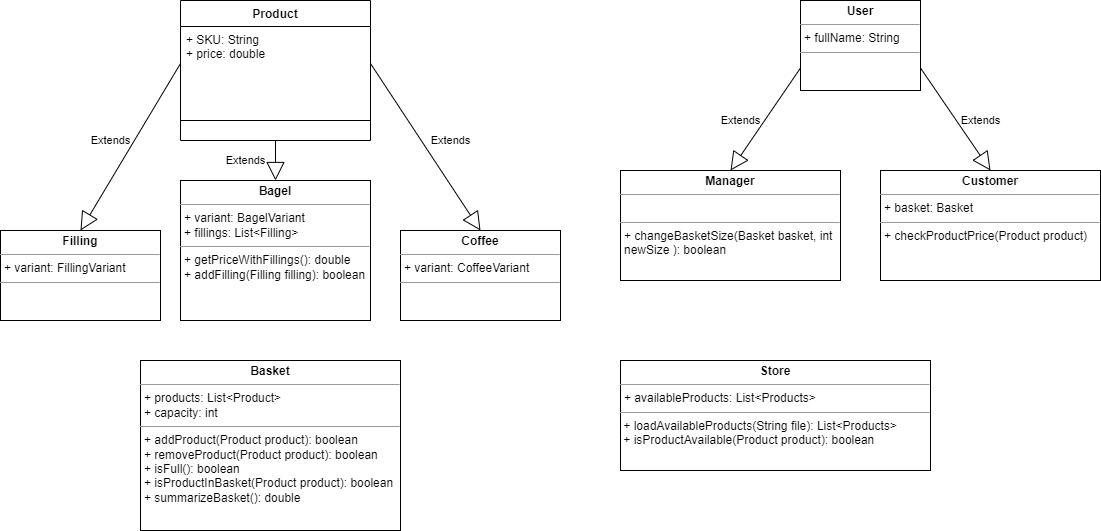

The diagram above was exported from draw.io. Its source (the exported page's mxGraphModel, read from the mxfile embedded in the PNG):
<mxGraphModel dx="1434" dy="739" grid="1" gridSize="10" guides="1" tooltips="1" connect="1" arrows="1" fold="1" page="1" pageScale="1" pageWidth="827" pageHeight="1169" math="0" shadow="0">
  <root>
    <mxCell id="WIyWlLk6GJQsqaUBKTNV-0" />
    <mxCell id="WIyWlLk6GJQsqaUBKTNV-1" parent="WIyWlLk6GJQsqaUBKTNV-0" />
    <mxCell id="xAtnCrTWJtXElHwbF1yG-5" value="Product" style="swimlane;fontStyle=1;align=center;verticalAlign=top;childLayout=stackLayout;horizontal=1;startSize=26;horizontalStack=0;resizeParent=1;resizeParentMax=0;resizeLast=0;collapsible=1;marginBottom=0;whiteSpace=wrap;html=1;" vertex="1" parent="WIyWlLk6GJQsqaUBKTNV-1">
      <mxGeometry x="220" y="40" width="190" height="140" as="geometry" />
    </mxCell>
    <mxCell id="xAtnCrTWJtXElHwbF1yG-6" value="+ SKU: String&lt;br&gt;+ price: double&lt;br&gt;" style="text;strokeColor=none;fillColor=none;align=left;verticalAlign=top;spacingLeft=4;spacingRight=4;overflow=hidden;rotatable=0;points=[[0,0.5],[1,0.5]];portConstraint=eastwest;whiteSpace=wrap;html=1;" vertex="1" parent="xAtnCrTWJtXElHwbF1yG-5">
      <mxGeometry y="26" width="190" height="74" as="geometry" />
    </mxCell>
    <mxCell id="xAtnCrTWJtXElHwbF1yG-7" value="" style="line;strokeWidth=1;fillColor=none;align=left;verticalAlign=middle;spacingTop=-1;spacingLeft=3;spacingRight=3;rotatable=0;labelPosition=right;points=[];portConstraint=eastwest;strokeColor=inherit;" vertex="1" parent="xAtnCrTWJtXElHwbF1yG-5">
      <mxGeometry y="100" width="190" height="40" as="geometry" />
    </mxCell>
    <mxCell id="xAtnCrTWJtXElHwbF1yG-9" value="Extends" style="endArrow=block;endSize=16;endFill=0;html=1;rounded=0;entryX=0.5;entryY=0;entryDx=0;entryDy=0;" edge="1" parent="WIyWlLk6GJQsqaUBKTNV-1" target="xAtnCrTWJtXElHwbF1yG-10">
      <mxGeometry y="-30" width="160" relative="1" as="geometry">
        <mxPoint x="315" y="180" as="sourcePoint" />
        <mxPoint x="160" y="200" as="targetPoint" />
        <mxPoint as="offset" />
      </mxGeometry>
    </mxCell>
    <mxCell id="xAtnCrTWJtXElHwbF1yG-10" value="&lt;p style=&quot;margin:0px;margin-top:4px;text-align:center;&quot;&gt;&lt;b&gt;Bagel&lt;/b&gt;&lt;/p&gt;&lt;hr size=&quot;1&quot;&gt;&lt;p style=&quot;margin:0px;margin-left:4px;&quot;&gt;+ variant: BagelVariant&lt;/p&gt;&lt;p style=&quot;margin:0px;margin-left:4px;&quot;&gt;+ fillings: List&amp;lt;Filling&amp;gt;&lt;/p&gt;&lt;hr size=&quot;1&quot;&gt;&lt;p style=&quot;margin:0px;margin-left:4px;&quot;&gt;+ getPriceWithFillings(): double&lt;/p&gt;&lt;p style=&quot;margin:0px;margin-left:4px;&quot;&gt;+ addFilling(Filling filling): boolean&lt;/p&gt;" style="verticalAlign=top;align=left;overflow=fill;fontSize=12;fontFamily=Helvetica;html=1;whiteSpace=wrap;" vertex="1" parent="WIyWlLk6GJQsqaUBKTNV-1">
      <mxGeometry x="220" y="220" width="190" height="140" as="geometry" />
    </mxCell>
    <mxCell id="xAtnCrTWJtXElHwbF1yG-11" value="&lt;p style=&quot;margin:0px;margin-top:4px;text-align:center;&quot;&gt;&lt;b&gt;Coffee&lt;/b&gt;&lt;/p&gt;&lt;hr size=&quot;1&quot;&gt;&lt;p style=&quot;margin:0px;margin-left:4px;&quot;&gt;+ variant: CoffeeVariant&lt;/p&gt;&lt;hr size=&quot;1&quot;&gt;&lt;p style=&quot;margin:0px;margin-left:4px;&quot;&gt;&lt;br&gt;&lt;/p&gt;" style="verticalAlign=top;align=left;overflow=fill;fontSize=12;fontFamily=Helvetica;html=1;whiteSpace=wrap;" vertex="1" parent="WIyWlLk6GJQsqaUBKTNV-1">
      <mxGeometry x="440" y="270" width="160" height="90" as="geometry" />
    </mxCell>
    <mxCell id="xAtnCrTWJtXElHwbF1yG-12" value="Extends" style="endArrow=block;endSize=16;endFill=0;html=1;rounded=0;exitX=1;exitY=0.5;exitDx=0;exitDy=0;entryX=0.5;entryY=0;entryDx=0;entryDy=0;" edge="1" parent="WIyWlLk6GJQsqaUBKTNV-1" source="xAtnCrTWJtXElHwbF1yG-6" target="xAtnCrTWJtXElHwbF1yG-11">
      <mxGeometry x="0.0832" y="24" width="160" relative="1" as="geometry">
        <mxPoint x="420" y="200" as="sourcePoint" />
        <mxPoint x="353" y="273" as="targetPoint" />
        <mxPoint x="1" as="offset" />
      </mxGeometry>
    </mxCell>
    <mxCell id="xAtnCrTWJtXElHwbF1yG-13" value="&lt;p style=&quot;margin:0px;margin-top:4px;text-align:center;&quot;&gt;&lt;b&gt;Basket&lt;/b&gt;&lt;/p&gt;&lt;hr size=&quot;1&quot;&gt;&lt;p style=&quot;margin:0px;margin-left:4px;&quot;&gt;+ products: List&amp;lt;Product&amp;gt;&lt;/p&gt;&lt;p style=&quot;margin:0px;margin-left:4px;&quot;&gt;+ capacity: int&lt;/p&gt;&lt;hr size=&quot;1&quot;&gt;&lt;p style=&quot;margin:0px;margin-left:4px;&quot;&gt;+ addProduct(Product product): boolean&lt;/p&gt;&lt;p style=&quot;margin:0px;margin-left:4px;&quot;&gt;+ removeProduct(Product product): boolean&lt;/p&gt;&lt;p style=&quot;margin:0px;margin-left:4px;&quot;&gt;+ isFull(): boolean&lt;/p&gt;&lt;p style=&quot;margin:0px;margin-left:4px;&quot;&gt;+ isProductInBasket(Product product): boolean&lt;/p&gt;&lt;p style=&quot;margin:0px;margin-left:4px;&quot;&gt;+ summarizeBasket(): double&lt;/p&gt;&lt;p style=&quot;margin:0px;margin-left:4px;&quot;&gt;&lt;br&gt;&lt;/p&gt;" style="verticalAlign=top;align=left;overflow=fill;fontSize=12;fontFamily=Helvetica;html=1;whiteSpace=wrap;" vertex="1" parent="WIyWlLk6GJQsqaUBKTNV-1">
      <mxGeometry x="180" y="400" width="260" height="170" as="geometry" />
    </mxCell>
    <mxCell id="xAtnCrTWJtXElHwbF1yG-14" value="&lt;p style=&quot;margin:0px;margin-top:4px;text-align:center;&quot;&gt;&lt;b&gt;User&lt;/b&gt;&lt;/p&gt;&lt;hr size=&quot;1&quot;&gt;&lt;p style=&quot;margin:0px;margin-left:4px;&quot;&gt;+ fullName: String&lt;/p&gt;&lt;hr size=&quot;1&quot;&gt;&lt;p style=&quot;margin:0px;margin-left:4px;&quot;&gt;&lt;br&gt;&lt;/p&gt;" style="verticalAlign=top;align=left;overflow=fill;fontSize=12;fontFamily=Helvetica;html=1;whiteSpace=wrap;" vertex="1" parent="WIyWlLk6GJQsqaUBKTNV-1">
      <mxGeometry x="840" y="40" width="120" height="90" as="geometry" />
    </mxCell>
    <mxCell id="xAtnCrTWJtXElHwbF1yG-15" value="&lt;p style=&quot;margin:0px;margin-top:4px;text-align:center;&quot;&gt;&lt;b&gt;Manager&lt;/b&gt;&lt;/p&gt;&lt;hr size=&quot;1&quot;&gt;&lt;p style=&quot;margin:0px;margin-left:4px;&quot;&gt;&lt;br&gt;&lt;/p&gt;&lt;hr size=&quot;1&quot;&gt;&lt;p style=&quot;margin:0px;margin-left:4px;&quot;&gt;+ changeBasketSize(Basket basket, int newSize ): boolean&lt;/p&gt;" style="verticalAlign=top;align=left;overflow=fill;fontSize=12;fontFamily=Helvetica;html=1;whiteSpace=wrap;" vertex="1" parent="WIyWlLk6GJQsqaUBKTNV-1">
      <mxGeometry x="660" y="210" width="220" height="110" as="geometry" />
    </mxCell>
    <mxCell id="xAtnCrTWJtXElHwbF1yG-16" value="&lt;p style=&quot;margin:0px;margin-top:4px;text-align:center;&quot;&gt;&lt;b&gt;Customer&lt;/b&gt;&lt;/p&gt;&lt;hr size=&quot;1&quot;&gt;&lt;p style=&quot;margin:0px;margin-left:4px;&quot;&gt;+ basket: Basket&lt;/p&gt;&lt;hr size=&quot;1&quot;&gt;&lt;p style=&quot;margin:0px;margin-left:4px;&quot;&gt;+ checkProductPrice(Product product)&lt;/p&gt;&lt;p style=&quot;margin:0px;margin-left:4px;&quot;&gt;&lt;br&gt;&lt;/p&gt;" style="verticalAlign=top;align=left;overflow=fill;fontSize=12;fontFamily=Helvetica;html=1;whiteSpace=wrap;" vertex="1" parent="WIyWlLk6GJQsqaUBKTNV-1">
      <mxGeometry x="920" y="210" width="220" height="110" as="geometry" />
    </mxCell>
    <mxCell id="xAtnCrTWJtXElHwbF1yG-17" value="Extends" style="endArrow=block;endSize=16;endFill=0;html=1;rounded=0;exitX=1;exitY=0.75;exitDx=0;exitDy=0;entryX=0.5;entryY=0;entryDx=0;entryDy=0;" edge="1" parent="WIyWlLk6GJQsqaUBKTNV-1" source="xAtnCrTWJtXElHwbF1yG-14" target="xAtnCrTWJtXElHwbF1yG-16">
      <mxGeometry x="0.2438" y="20" width="160" relative="1" as="geometry">
        <mxPoint x="1030" y="120" as="sourcePoint" />
        <mxPoint x="1110" y="186" as="targetPoint" />
        <mxPoint as="offset" />
      </mxGeometry>
    </mxCell>
    <mxCell id="xAtnCrTWJtXElHwbF1yG-18" value="Extends" style="endArrow=block;endSize=16;endFill=0;html=1;rounded=0;exitX=0;exitY=0.75;exitDx=0;exitDy=0;entryX=0.5;entryY=0;entryDx=0;entryDy=0;" edge="1" parent="WIyWlLk6GJQsqaUBKTNV-1" source="xAtnCrTWJtXElHwbF1yG-14" target="xAtnCrTWJtXElHwbF1yG-15">
      <mxGeometry x="0.2438" y="-20" width="160" relative="1" as="geometry">
        <mxPoint x="460" y="204" as="sourcePoint" />
        <mxPoint x="540" y="270" as="targetPoint" />
        <mxPoint as="offset" />
      </mxGeometry>
    </mxCell>
    <mxCell id="xAtnCrTWJtXElHwbF1yG-19" value="&lt;p style=&quot;margin:0px;margin-top:4px;text-align:center;&quot;&gt;&lt;b&gt;Filling&lt;/b&gt;&lt;/p&gt;&lt;hr size=&quot;1&quot;&gt;&lt;p style=&quot;margin:0px;margin-left:4px;&quot;&gt;+ variant: FillingVariant&lt;/p&gt;&lt;hr size=&quot;1&quot;&gt;&lt;p style=&quot;margin:0px;margin-left:4px;&quot;&gt;&lt;br&gt;&lt;/p&gt;" style="verticalAlign=top;align=left;overflow=fill;fontSize=12;fontFamily=Helvetica;html=1;whiteSpace=wrap;" vertex="1" parent="WIyWlLk6GJQsqaUBKTNV-1">
      <mxGeometry x="40" y="270" width="160" height="90" as="geometry" />
    </mxCell>
    <mxCell id="xAtnCrTWJtXElHwbF1yG-20" value="Extends" style="endArrow=block;endSize=16;endFill=0;html=1;rounded=0;entryX=0.5;entryY=0;entryDx=0;entryDy=0;exitX=0;exitY=0.5;exitDx=0;exitDy=0;" edge="1" parent="WIyWlLk6GJQsqaUBKTNV-1" source="xAtnCrTWJtXElHwbF1yG-6" target="xAtnCrTWJtXElHwbF1yG-19">
      <mxGeometry x="0.0483" y="-20" width="160" relative="1" as="geometry">
        <mxPoint x="230" y="100" as="sourcePoint" />
        <mxPoint x="190" y="170" as="targetPoint" />
        <mxPoint as="offset" />
      </mxGeometry>
    </mxCell>
    <mxCell id="xAtnCrTWJtXElHwbF1yG-21" value="&lt;p style=&quot;margin:0px;margin-top:4px;text-align:center;&quot;&gt;&lt;b&gt;Store&lt;/b&gt;&lt;/p&gt;&lt;hr size=&quot;1&quot;&gt;&lt;p style=&quot;margin:0px;margin-left:4px;&quot;&gt;+ availableProducts: List&amp;lt;Products&amp;gt;&lt;/p&gt;&lt;hr size=&quot;1&quot;&gt;&lt;p style=&quot;margin:0px;margin-left:4px;&quot;&gt;&lt;/p&gt;&amp;nbsp;+ loadAvailableProducts(String file): List&amp;lt;Products&amp;gt;&lt;br&gt;&amp;nbsp;+ isProductAvailable(Product product): boolean" style="verticalAlign=top;align=left;overflow=fill;fontSize=12;fontFamily=Helvetica;html=1;whiteSpace=wrap;" vertex="1" parent="WIyWlLk6GJQsqaUBKTNV-1">
      <mxGeometry x="660" y="400" width="310" height="110" as="geometry" />
    </mxCell>
  </root>
</mxGraphModel>